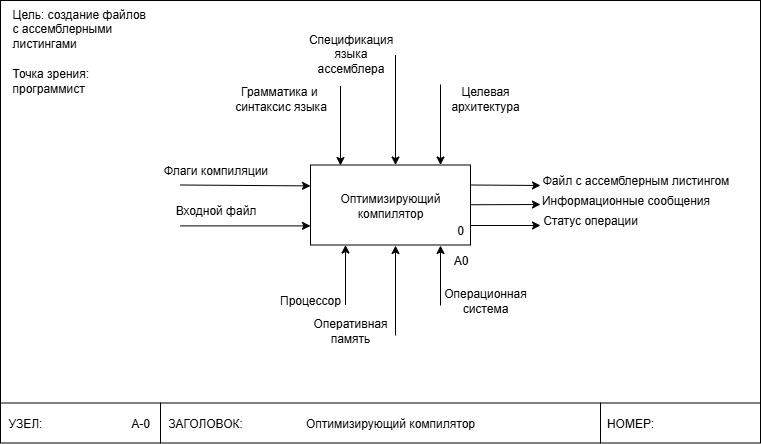

The diagram above was exported from draw.io. Its source (the exported page's mxGraphModel, read from the mxfile embedded in the PNG):
<mxGraphModel dx="133" dy="518" grid="1" gridSize="10" guides="1" tooltips="1" connect="1" arrows="1" fold="1" page="1" pageScale="1" pageWidth="850" pageHeight="1100" math="0" shadow="0">
  <root>
    <mxCell id="rpAt7hrf6yng92TknGPD-0" />
    <mxCell id="rpAt7hrf6yng92TknGPD-1" parent="rpAt7hrf6yng92TknGPD-0" />
    <mxCell id="rpAt7hrf6yng92TknGPD-38" value="" style="rounded=0;whiteSpace=wrap;html=1;movable=0;resizable=0;rotatable=0;deletable=0;editable=0;locked=1;connectable=0;" parent="rpAt7hrf6yng92TknGPD-1" vertex="1">
      <mxGeometry x="1220" y="155" width="760" height="440" as="geometry" />
    </mxCell>
    <mxCell id="rpAt7hrf6yng92TknGPD-39" value="" style="rounded=0;whiteSpace=wrap;html=1;" parent="rpAt7hrf6yng92TknGPD-1" vertex="1">
      <mxGeometry x="1220" y="557.5" width="160" height="40" as="geometry" />
    </mxCell>
    <mxCell id="rpAt7hrf6yng92TknGPD-40" value="" style="rounded=0;whiteSpace=wrap;html=1;" parent="rpAt7hrf6yng92TknGPD-1" vertex="1">
      <mxGeometry x="1380" y="557.5" width="440" height="40" as="geometry" />
    </mxCell>
    <mxCell id="rpAt7hrf6yng92TknGPD-41" value="" style="rounded=0;whiteSpace=wrap;html=1;" parent="rpAt7hrf6yng92TknGPD-1" vertex="1">
      <mxGeometry x="1820" y="557.5" width="160" height="40" as="geometry" />
    </mxCell>
    <mxCell id="rpAt7hrf6yng92TknGPD-42" value="УЗЕЛ:" style="text;html=1;whiteSpace=wrap;strokeColor=none;fillColor=none;align=center;verticalAlign=middle;rounded=0;" parent="rpAt7hrf6yng92TknGPD-1" vertex="1">
      <mxGeometry x="1220" y="562.5" width="50" height="30" as="geometry" />
    </mxCell>
    <mxCell id="rpAt7hrf6yng92TknGPD-43" value="ЗАГОЛОВОК:" style="text;html=1;whiteSpace=wrap;strokeColor=none;fillColor=none;align=center;verticalAlign=middle;rounded=0;" parent="rpAt7hrf6yng92TknGPD-1" vertex="1">
      <mxGeometry x="1380" y="562.5" width="90" height="30" as="geometry" />
    </mxCell>
    <mxCell id="rpAt7hrf6yng92TknGPD-44" value="НОМЕР:" style="text;html=1;whiteSpace=wrap;strokeColor=none;fillColor=none;align=center;verticalAlign=middle;rounded=0;" parent="rpAt7hrf6yng92TknGPD-1" vertex="1">
      <mxGeometry x="1820" y="562.5" width="60" height="30" as="geometry" />
    </mxCell>
    <mxCell id="rpAt7hrf6yng92TknGPD-45" value="А-0" style="text;html=1;whiteSpace=wrap;strokeColor=none;fillColor=none;align=center;verticalAlign=middle;rounded=0;" parent="rpAt7hrf6yng92TknGPD-1" vertex="1">
      <mxGeometry x="1330" y="560" width="60" height="35" as="geometry" />
    </mxCell>
    <mxCell id="rpAt7hrf6yng92TknGPD-56" value="&lt;div style=&quot;&quot;&gt;&lt;span style=&quot;background-color: transparent; color: light-dark(rgb(0, 0, 0), rgb(255, 255, 255));&quot;&gt;Цель:&amp;nbsp;&lt;/span&gt;&lt;span style=&quot;background-color: transparent;&quot;&gt;создание файлов с ассемблерными листингами&lt;/span&gt;&lt;/div&gt;" style="text;html=1;whiteSpace=wrap;strokeColor=none;fillColor=none;align=left;verticalAlign=middle;rounded=0;" parent="rpAt7hrf6yng92TknGPD-1" vertex="1">
      <mxGeometry x="1230" y="167.5" width="140" height="30" as="geometry" />
    </mxCell>
    <mxCell id="rpAt7hrf6yng92TknGPD-67" value="Точка зрения: программист" style="text;html=1;whiteSpace=wrap;strokeColor=none;fillColor=none;align=left;verticalAlign=middle;rounded=0;" parent="rpAt7hrf6yng92TknGPD-1" vertex="1">
      <mxGeometry x="1230" y="220" width="140" height="30" as="geometry" />
    </mxCell>
    <mxCell id="P3aHK8ogUfKZ3zOm-bMD-36" value="" style="endArrow=classic;html=1;rounded=0;" parent="rpAt7hrf6yng92TknGPD-1" edge="1">
      <mxGeometry width="50" height="50" relative="1" as="geometry">
        <mxPoint x="1690" y="339.50000000000006" as="sourcePoint" />
        <mxPoint x="1760" y="340" as="targetPoint" />
      </mxGeometry>
    </mxCell>
    <mxCell id="P3aHK8ogUfKZ3zOm-bMD-37" value="&lt;span style=&quot;text-wrap-mode: nowrap;&quot;&gt;Оптимизирующий&lt;/span&gt;&lt;div&gt;&lt;span style=&quot;text-wrap-mode: nowrap;&quot;&gt;компилятор&lt;/span&gt;&lt;/div&gt;" style="rounded=0;whiteSpace=wrap;html=1;" parent="rpAt7hrf6yng92TknGPD-1" vertex="1">
      <mxGeometry x="1530" y="319.5" width="160" height="80" as="geometry" />
    </mxCell>
    <mxCell id="P3aHK8ogUfKZ3zOm-bMD-38" value="" style="endArrow=classic;html=1;rounded=0;entryX=0;entryY=0.5;entryDx=0;entryDy=0;" parent="rpAt7hrf6yng92TknGPD-1" edge="1">
      <mxGeometry width="50" height="50" relative="1" as="geometry">
        <mxPoint x="1400" y="380.4" as="sourcePoint" />
        <mxPoint x="1530" y="380.4" as="targetPoint" />
      </mxGeometry>
    </mxCell>
    <mxCell id="P3aHK8ogUfKZ3zOm-bMD-39" value="Файл с ассемблерным листингом" style="text;html=1;align=center;verticalAlign=middle;resizable=0;points=[];autosize=1;strokeColor=none;fillColor=none;" parent="rpAt7hrf6yng92TknGPD-1" vertex="1">
      <mxGeometry x="1750" y="319.5" width="210" height="30" as="geometry" />
    </mxCell>
    <mxCell id="P3aHK8ogUfKZ3zOm-bMD-40" value="" style="endArrow=classic;html=1;rounded=0;" parent="rpAt7hrf6yng92TknGPD-1" edge="1">
      <mxGeometry width="50" height="50" relative="1" as="geometry">
        <mxPoint x="1560" y="240.5" as="sourcePoint" />
        <mxPoint x="1560" y="320" as="targetPoint" />
      </mxGeometry>
    </mxCell>
    <mxCell id="P3aHK8ogUfKZ3zOm-bMD-41" value="Грамматика и&amp;nbsp;&lt;div&gt;синтаксис языка&lt;/div&gt;" style="text;html=1;align=center;verticalAlign=middle;resizable=0;points=[];autosize=1;strokeColor=none;fillColor=none;" parent="rpAt7hrf6yng92TknGPD-1" vertex="1">
      <mxGeometry x="1440" y="232.5" width="120" height="40" as="geometry" />
    </mxCell>
    <mxCell id="P3aHK8ogUfKZ3zOm-bMD-44" value="" style="endArrow=classic;html=1;rounded=0;entryX=0;entryY=0.25;entryDx=0;entryDy=0;" parent="rpAt7hrf6yng92TknGPD-1" edge="1">
      <mxGeometry width="50" height="50" relative="1" as="geometry">
        <mxPoint x="1400" y="339.5" as="sourcePoint" />
        <mxPoint x="1530" y="340.4" as="targetPoint" />
      </mxGeometry>
    </mxCell>
    <mxCell id="P3aHK8ogUfKZ3zOm-bMD-45" value="Флаги компиляции" style="text;html=1;align=center;verticalAlign=middle;resizable=0;points=[];autosize=1;strokeColor=none;fillColor=none;" parent="rpAt7hrf6yng92TknGPD-1" vertex="1">
      <mxGeometry x="1370" y="309.5" width="130" height="30" as="geometry" />
    </mxCell>
    <mxCell id="P3aHK8ogUfKZ3zOm-bMD-46" value="Входной файл" style="text;html=1;align=center;verticalAlign=middle;resizable=0;points=[];autosize=1;strokeColor=none;fillColor=none;" parent="rpAt7hrf6yng92TknGPD-1" vertex="1">
      <mxGeometry x="1380" y="350" width="110" height="30" as="geometry" />
    </mxCell>
    <mxCell id="P3aHK8ogUfKZ3zOm-bMD-47" value="A0" style="text;html=1;align=center;verticalAlign=middle;resizable=0;points=[];autosize=1;strokeColor=none;fillColor=none;" parent="rpAt7hrf6yng92TknGPD-1" vertex="1">
      <mxGeometry x="1660" y="399.5" width="40" height="30" as="geometry" />
    </mxCell>
    <mxCell id="P3aHK8ogUfKZ3zOm-bMD-50" value="" style="endArrow=classic;html=1;rounded=0;" parent="rpAt7hrf6yng92TknGPD-1" edge="1">
      <mxGeometry width="50" height="50" relative="1" as="geometry">
        <mxPoint x="1660" y="239" as="sourcePoint" />
        <mxPoint x="1660" y="319.5" as="targetPoint" />
      </mxGeometry>
    </mxCell>
    <mxCell id="P3aHK8ogUfKZ3zOm-bMD-52" value="0" style="text;html=1;whiteSpace=wrap;strokeColor=none;fillColor=none;align=center;verticalAlign=middle;rounded=0;" parent="rpAt7hrf6yng92TknGPD-1" vertex="1">
      <mxGeometry x="1650" y="369.5" width="60" height="30" as="geometry" />
    </mxCell>
    <mxCell id="6ubu9eNWYG21EdPgh-LT-2" value="Целевая архитектура" style="text;html=1;whiteSpace=wrap;strokeColor=none;fillColor=none;align=center;verticalAlign=middle;rounded=0;" parent="rpAt7hrf6yng92TknGPD-1" vertex="1">
      <mxGeometry x="1675" y="237.5" width="60" height="30" as="geometry" />
    </mxCell>
    <mxCell id="6ubu9eNWYG21EdPgh-LT-6" value="Оперативная память" style="text;html=1;whiteSpace=wrap;strokeColor=none;fillColor=none;align=center;verticalAlign=middle;rounded=0;" parent="rpAt7hrf6yng92TknGPD-1" vertex="1">
      <mxGeometry x="1540" y="470" width="60" height="30" as="geometry" />
    </mxCell>
    <mxCell id="6ubu9eNWYG21EdPgh-LT-7" value="" style="endArrow=classic;html=1;rounded=0;entryX=0.5;entryY=1;entryDx=0;entryDy=0;" parent="rpAt7hrf6yng92TknGPD-1" edge="1">
      <mxGeometry width="50" height="50" relative="1" as="geometry">
        <mxPoint x="1615" y="490" as="sourcePoint" />
        <mxPoint x="1615" y="400" as="targetPoint" />
      </mxGeometry>
    </mxCell>
    <mxCell id="6ubu9eNWYG21EdPgh-LT-9" value="" style="endArrow=classic;html=1;rounded=0;" parent="rpAt7hrf6yng92TknGPD-1" edge="1">
      <mxGeometry width="50" height="50" relative="1" as="geometry">
        <mxPoint x="1690" y="359.25" as="sourcePoint" />
        <mxPoint x="1760" y="359" as="targetPoint" />
      </mxGeometry>
    </mxCell>
    <mxCell id="6ubu9eNWYG21EdPgh-LT-10" value="" style="endArrow=classic;html=1;rounded=0;" parent="rpAt7hrf6yng92TknGPD-1" edge="1">
      <mxGeometry width="50" height="50" relative="1" as="geometry">
        <mxPoint x="1690" y="380" as="sourcePoint" />
        <mxPoint x="1760" y="380" as="targetPoint" />
      </mxGeometry>
    </mxCell>
    <mxCell id="6ubu9eNWYG21EdPgh-LT-11" value="Информационные сообщения" style="text;html=1;align=center;verticalAlign=middle;resizable=0;points=[];autosize=1;strokeColor=none;fillColor=none;" parent="rpAt7hrf6yng92TknGPD-1" vertex="1">
      <mxGeometry x="1750" y="339.5" width="190" height="30" as="geometry" />
    </mxCell>
    <mxCell id="6ubu9eNWYG21EdPgh-LT-12" value="Статус операции" style="text;html=1;whiteSpace=wrap;strokeColor=none;fillColor=none;align=center;verticalAlign=middle;rounded=0;" parent="rpAt7hrf6yng92TknGPD-1" vertex="1">
      <mxGeometry x="1750" y="360" width="120" height="30" as="geometry" />
    </mxCell>
    <mxCell id="6ubu9eNWYG21EdPgh-LT-13" value="Оптимизирующий компилятор" style="text;html=1;whiteSpace=wrap;strokeColor=none;fillColor=none;align=center;verticalAlign=middle;rounded=0;" parent="rpAt7hrf6yng92TknGPD-1" vertex="1">
      <mxGeometry x="1515" y="562.5" width="190" height="30" as="geometry" />
    </mxCell>
    <mxCell id="1DQSB40bPfraJW2uzXjs-0" value="Операционная система" style="text;html=1;whiteSpace=wrap;strokeColor=none;fillColor=none;align=center;verticalAlign=middle;rounded=0;" vertex="1" parent="rpAt7hrf6yng92TknGPD-1">
      <mxGeometry x="1675" y="440" width="60" height="30" as="geometry" />
    </mxCell>
    <mxCell id="1DQSB40bPfraJW2uzXjs-1" value="" style="endArrow=classic;html=1;rounded=0;entryX=0.5;entryY=1;entryDx=0;entryDy=0;" edge="1" parent="rpAt7hrf6yng92TknGPD-1">
      <mxGeometry width="50" height="50" relative="1" as="geometry">
        <mxPoint x="1660" y="460" as="sourcePoint" />
        <mxPoint x="1660" y="400" as="targetPoint" />
      </mxGeometry>
    </mxCell>
    <mxCell id="1DQSB40bPfraJW2uzXjs-2" value="Процессор" style="text;html=1;whiteSpace=wrap;strokeColor=none;fillColor=none;align=center;verticalAlign=middle;rounded=0;" vertex="1" parent="rpAt7hrf6yng92TknGPD-1">
      <mxGeometry x="1500" y="439.5" width="60" height="30.5" as="geometry" />
    </mxCell>
    <mxCell id="1DQSB40bPfraJW2uzXjs-3" value="" style="endArrow=classic;html=1;rounded=0;entryX=0.5;entryY=1;entryDx=0;entryDy=0;" edge="1" parent="rpAt7hrf6yng92TknGPD-1">
      <mxGeometry width="50" height="50" relative="1" as="geometry">
        <mxPoint x="1565" y="459.5" as="sourcePoint" />
        <mxPoint x="1565" y="399.5" as="targetPoint" />
      </mxGeometry>
    </mxCell>
    <mxCell id="i7XGQ3_-1x_W5iKV9Kqn-0" value="" style="endArrow=classic;html=1;rounded=0;" edge="1" parent="rpAt7hrf6yng92TknGPD-1">
      <mxGeometry width="50" height="50" relative="1" as="geometry">
        <mxPoint x="1615" y="209.5" as="sourcePoint" />
        <mxPoint x="1615" y="319.5" as="targetPoint" />
      </mxGeometry>
    </mxCell>
    <mxCell id="i7XGQ3_-1x_W5iKV9Kqn-1" value="&lt;span style=&quot;text-wrap-mode: wrap;&quot;&gt;Спецификация&lt;/span&gt;&lt;div style=&quot;text-wrap-mode: wrap;&quot;&gt;языка ассемблера&lt;/div&gt;" style="text;html=1;align=center;verticalAlign=middle;resizable=0;points=[];autosize=1;strokeColor=none;fillColor=none;" vertex="1" parent="rpAt7hrf6yng92TknGPD-1">
      <mxGeometry x="1505" y="187.5" width="130" height="40" as="geometry" />
    </mxCell>
  </root>
</mxGraphModel>